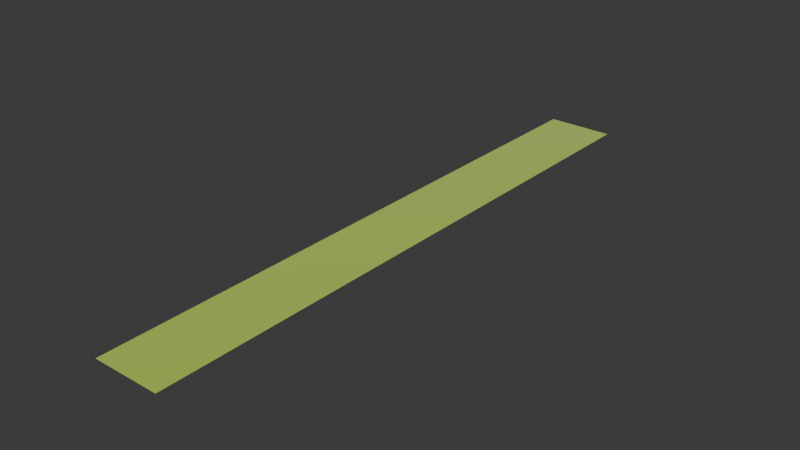 # Source: Line_speed_neon_floor.blend  (saved by Blender 4.2.66; exported with 4.5.12 LTS)
import bpy
from mathutils import Matrix  # noqa: F401  (used for matrix-valued properties, if any)

bpy.ops.wm.read_factory_settings(use_empty=True)
scene = bpy.context.scene
scene.name = 'Scene'

# ---- collections
col_collection = bpy.data.collections.new('Collection'); scene.collection.children.link(col_collection)

# ---- materials (node trees are filled in below, after node groups)
mat_org_glow = bpy.data.materials.new('Org_glow')
mat_org_glow.diffuse_color = (0.0, 0.0, 0.0, 1.0)
mat_org_glow_001 = bpy.data.materials.new('Org_glow.001')
mat_org_glow_001.diffuse_color = (0.0, 0.0, 0.0, 1.0)
mat_org_glow_002 = bpy.data.materials.new('Org_glow.002')
mat_org_glow_002.diffuse_color = (0.0, 0.0, 0.0, 1.0)
mat_org_glow_003 = bpy.data.materials.new('Org_glow.003')
mat_org_glow_003.diffuse_color = (0.0, 0.0, 0.0, 1.0)
mat_org_glow_004 = bpy.data.materials.new('Org_glow.004')
mat_org_glow_004.diffuse_color = (0.0, 0.0, 0.0, 1.0)

# ---- material node trees
mat_org_glow.use_nodes = True; mat_org_glow.node_tree.nodes.clear()
_N = mat_org_glow.node_tree.nodes; _L = mat_org_glow.node_tree.links
n0 = _N.new('ShaderNodeBsdfPrincipled'); n0.name = 'Principled BSDF'; n0.location = (10, 300)
n0.inputs[0].default_value = (0.0, 0.0, 0.0, 1.0)
n0.inputs[27].default_value = (0.8023, 0.03185, 0.03185, 1.0)
n0.inputs[28].default_value = 1.0
n1 = _N.new('ShaderNodeOutputMaterial'); n1.name = 'Material Output'; n1.location = (300, 300)
_L.new(n0.outputs[0], n1.inputs[0])
n1.is_active_output = True
mat_org_glow_001.use_nodes = True; mat_org_glow_001.node_tree.nodes.clear()
_N = mat_org_glow_001.node_tree.nodes; _L = mat_org_glow_001.node_tree.links
n0 = _N.new('ShaderNodeBsdfPrincipled'); n0.name = 'Principled BSDF'; n0.location = (10, 300)
n0.inputs[0].default_value = (0.0, 0.0, 0.0, 1.0)
n0.inputs[27].default_value = (0.08816, 0.8022, 0.7256, 1.0)
n0.inputs[28].default_value = 1.0
n1 = _N.new('ShaderNodeOutputMaterial'); n1.name = 'Material Output'; n1.location = (300, 300)
_L.new(n0.outputs[0], n1.inputs[0])
n1.is_active_output = True
mat_org_glow_002.use_nodes = True; mat_org_glow_002.node_tree.nodes.clear()
_N = mat_org_glow_002.node_tree.nodes; _L = mat_org_glow_002.node_tree.links
n0 = _N.new('ShaderNodeBsdfPrincipled'); n0.name = 'Principled BSDF'; n0.location = (10, 300)
n0.inputs[0].default_value = (0.0, 0.0, 0.0, 1.0)
n0.inputs[27].default_value = (0.8014, 0.06548, 0.7167, 1.0)
n0.inputs[28].default_value = 1.0
n1 = _N.new('ShaderNodeOutputMaterial'); n1.name = 'Material Output'; n1.location = (300, 300)
_L.new(n0.outputs[0], n1.inputs[0])
n1.is_active_output = True
mat_org_glow_003.use_nodes = True; mat_org_glow_003.node_tree.nodes.clear()
_N = mat_org_glow_003.node_tree.nodes; _L = mat_org_glow_003.node_tree.links
n0 = _N.new('ShaderNodeBsdfPrincipled'); n0.name = 'Principled BSDF'; n0.location = (10, 300)
n0.inputs[0].default_value = (0.0, 0.0, 0.0, 1.0)
n0.inputs[27].default_value = (0.04174, 0.1777, 0.7997, 1.0)
n0.inputs[28].default_value = 1.0
n1 = _N.new('ShaderNodeOutputMaterial'); n1.name = 'Material Output'; n1.location = (300, 300)
_L.new(n0.outputs[0], n1.inputs[0])
n1.is_active_output = True
mat_org_glow_004.use_nodes = True; mat_org_glow_004.node_tree.nodes.clear()
_N = mat_org_glow_004.node_tree.nodes; _L = mat_org_glow_004.node_tree.links
n0 = _N.new('ShaderNodeBsdfPrincipled'); n0.name = 'Principled BSDF'; n0.location = (10, 300)
n0.inputs[0].default_value = (0.0, 0.0, 0.0, 1.0)
n0.inputs[27].default_value = (0.2987, 0.3996, 0.0191, 1.0)
n0.inputs[28].default_value = 1.0
n1 = _N.new('ShaderNodeOutputMaterial'); n1.name = 'Material Output'; n1.location = (300, 300)
_L.new(n0.outputs[0], n1.inputs[0])
n1.is_active_output = True

# ---- world
world_world = bpy.data.worlds.new('World'); scene.world = world_world
world_world.use_nodes = True; world_world.node_tree.nodes.clear()
_N = world_world.node_tree.nodes; _L = world_world.node_tree.links
n0 = _N.new('ShaderNodeOutputWorld'); n0.name = 'World Output'; n0.location = (300, 300)
n1 = _N.new('ShaderNodeBackground'); n1.name = 'Background'; n1.location = (10, 300)
n1.inputs[0].default_value = (0.05088, 0.05088, 0.05088, 1.0)
_L.new(n1.outputs[0], n0.inputs[0])
n0.is_active_output = True
world_world.color = (0.05088, 0.05088, 0.05088)
world_world.sun_shadow_jitter_overblur = 0.0

# ---- meshes
me_cube_004 = bpy.data.meshes.new('Cube.004')
me_cube_004.from_pydata([(0.04, -0.36, 0.0), (-0.04, -0.36, 0.0), (0.04, 0.36, 0.0), (-0.04, 0.36, 0.0)], [], [(0, 2, 3), (0, 3, 1)])
_uv = me_cube_004.uv_layers.new(name='UVMap')
_uv.uv.foreach_set('vector', [0.625, 0.503, 0.625, 0.5242, 0.6283, 0.5242, 0.625, 0.503, 0.6283, 0.5242, 0.6283, 0.503])
me_cube_004.materials.append(mat_org_glow)
me_cube_004.update()
me_cube_004.normals_split_custom_set([tuple(v) for v in zip(*[iter([0.0, 0.0, 1.0, 0.0, 0.0, 1.0, 0.0, 0.0, 1.0, 0.0, 0.0, 1.0, 0.0, 0.0, 1.0, 0.0, 0.0, 1.0])] * 3)])
me_cube_001 = bpy.data.meshes.new('Cube.001')
me_cube_001.from_pydata([(0.04, -0.36, 0.0), (-0.04, -0.36, 0.0), (0.04, 0.36, 0.0), (-0.04, 0.36, 0.0)], [], [(0, 2, 3), (0, 3, 1)])
_uv = me_cube_001.uv_layers.new(name='UVMap')
_uv.uv.foreach_set('vector', [0.625, 0.503, 0.625, 0.5242, 0.6283, 0.5242, 0.625, 0.503, 0.6283, 0.5242, 0.6283, 0.503])
me_cube_001.materials.append(mat_org_glow_001)
me_cube_001.update()
me_cube_001.normals_split_custom_set([tuple(v) for v in zip(*[iter([0.0, 0.0, 1.0, 0.0, 0.0, 1.0, 0.0, 0.0, 1.0, 0.0, 0.0, 1.0, 0.0, 0.0, 1.0, 0.0, 0.0, 1.0])] * 3)])
me_cube_002 = bpy.data.meshes.new('Cube.002')
me_cube_002.from_pydata([(0.04, -0.36, 0.0), (-0.04, -0.36, 0.0), (0.04, 0.36, 0.0), (-0.04, 0.36, 0.0)], [], [(0, 2, 3), (0, 3, 1)])
_uv = me_cube_002.uv_layers.new(name='UVMap')
_uv.uv.foreach_set('vector', [0.625, 0.503, 0.625, 0.5242, 0.6283, 0.5242, 0.625, 0.503, 0.6283, 0.5242, 0.6283, 0.503])
me_cube_002.materials.append(mat_org_glow_002)
me_cube_002.update()
me_cube_002.normals_split_custom_set([tuple(v) for v in zip(*[iter([0.0, 0.0, 1.0, 0.0, 0.0, 1.0, 0.0, 0.0, 1.0, 0.0, 0.0, 1.0, 0.0, 0.0, 1.0, 0.0, 0.0, 1.0])] * 3)])
me_cube_003 = bpy.data.meshes.new('Cube.003')
me_cube_003.from_pydata([(0.04, -0.36, 0.0), (-0.04, -0.36, 0.0), (0.04, 0.36, 0.0), (-0.04, 0.36, 0.0)], [], [(0, 2, 3), (0, 3, 1)])
_uv = me_cube_003.uv_layers.new(name='UVMap')
_uv.uv.foreach_set('vector', [0.625, 0.503, 0.625, 0.5242, 0.6283, 0.5242, 0.625, 0.503, 0.6283, 0.5242, 0.6283, 0.503])
me_cube_003.materials.append(mat_org_glow_003)
me_cube_003.update()
me_cube_003.normals_split_custom_set([tuple(v) for v in zip(*[iter([0.0, 0.0, 1.0, 0.0, 0.0, 1.0, 0.0, 0.0, 1.0, 0.0, 0.0, 1.0, 0.0, 0.0, 1.0, 0.0, 0.0, 1.0])] * 3)])
me_cube_005 = bpy.data.meshes.new('Cube.005')
me_cube_005.from_pydata([(0.04, -0.36, 0.0), (-0.04, -0.36, 0.0), (0.04, 0.36, 0.0), (-0.04, 0.36, 0.0)], [], [(0, 2, 3), (0, 3, 1)])
_uv = me_cube_005.uv_layers.new(name='UVMap')
_uv.uv.foreach_set('vector', [0.625, 0.503, 0.625, 0.5242, 0.6283, 0.5242, 0.625, 0.503, 0.6283, 0.5242, 0.6283, 0.503])
me_cube_005.materials.append(mat_org_glow_004)
me_cube_005.update()
me_cube_005.normals_split_custom_set([tuple(v) for v in zip(*[iter([0.0, 0.0, 1.0, 0.0, 0.0, 1.0, 0.0, 0.0, 1.0, 0.0, 0.0, 1.0, 0.0, 0.0, 1.0, 0.0, 0.0, 1.0])] * 3)])

# ---- objects
ob_line_moves = bpy.data.objects.new('Line_moves', me_cube_004)
ob_line_moves_001 = bpy.data.objects.new('Line_moves.001', me_cube_001)
ob_line_moves_002 = bpy.data.objects.new('Line_moves.002', me_cube_002)
ob_line_moves_003 = bpy.data.objects.new('Line_moves.003', me_cube_003)
ob_line_moves_004 = bpy.data.objects.new('Line_moves.004', me_cube_005)

# ---- transforms, parenting, visibility, modifiers, constraints
ob_line_moves.location = (0.0, 0.1341, 0.11)
ob_line_moves.rotation_mode = 'QUATERNION'
ob_line_moves.rotation_quaternion = (1.0, 0.0, 0.0, 0.0)
ob_line_moves_001.location = (0.0, 0.1341, 0.11)
ob_line_moves_001.rotation_mode = 'QUATERNION'
ob_line_moves_001.rotation_quaternion = (1.0, 0.0, 0.0, 0.0)
ob_line_moves_002.location = (0.0, 0.1341, 0.11)
ob_line_moves_002.rotation_mode = 'QUATERNION'
ob_line_moves_002.rotation_quaternion = (1.0, 0.0, 0.0, 0.0)
ob_line_moves_003.location = (0.0, 0.1341, 0.11)
ob_line_moves_003.rotation_mode = 'QUATERNION'
ob_line_moves_003.rotation_quaternion = (1.0, 0.0, 0.0, 0.0)
ob_line_moves_004.location = (0.0, 0.1341, 0.11)
ob_line_moves_004.rotation_mode = 'QUATERNION'
ob_line_moves_004.rotation_quaternion = (1.0, 0.0, 0.0, 0.0)

# ---- collection membership
scene.collection.objects.link(ob_line_moves)
scene.collection.objects.link(ob_line_moves_001)
scene.collection.objects.link(ob_line_moves_002)
scene.collection.objects.link(ob_line_moves_003)
scene.collection.objects.link(ob_line_moves_004)

# ---- scene / render settings (as saved in the file)
scene.frame_start = 1; scene.frame_end = 250; scene.frame_set(1)
scene.render.engine = 'BLENDER_EEVEE_NEXT'
bpy.context.view_layer.update()

# ---- added for rendering (the .blend has no active camera and no usable light): camera, sun
cam_auto = bpy.data.cameras.new('AutoCamera')
cam_auto.lens = 50.0
cam_auto.sensor_width = 36.0
cam_auto.clip_end = 1000.0
ob_auto_camera = bpy.data.objects.new('AutoCamera', cam_auto)
scene.collection.objects.link(ob_auto_camera)
ob_auto_camera.location = (0.670262, -0.670207, 0.64621)
ob_auto_camera.rotation_euler = (1.09748, -7.21219e-08, 0.694738)
scene.camera = ob_auto_camera
light_auto_sun = bpy.data.lights.new('AutoSun', 'SUN')
light_auto_sun.energy = 3.0
light_auto_sun.angle = 0.0523599
ob_auto_sun = bpy.data.objects.new('AutoSun', light_auto_sun)
scene.collection.objects.link(ob_auto_sun)
ob_auto_sun.rotation_euler = (0.872665, 0.174533, 0.523599)
bpy.context.view_layer.update()
